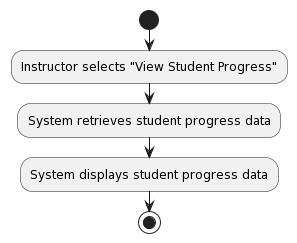

The diagram above was rendered by PlantUML. Its source (embedded in the PNG):
@startuml
start
:Instructor selects "View Student Progress";
:System retrieves student progress data;
:System displays student progress data;
stop
@enduml